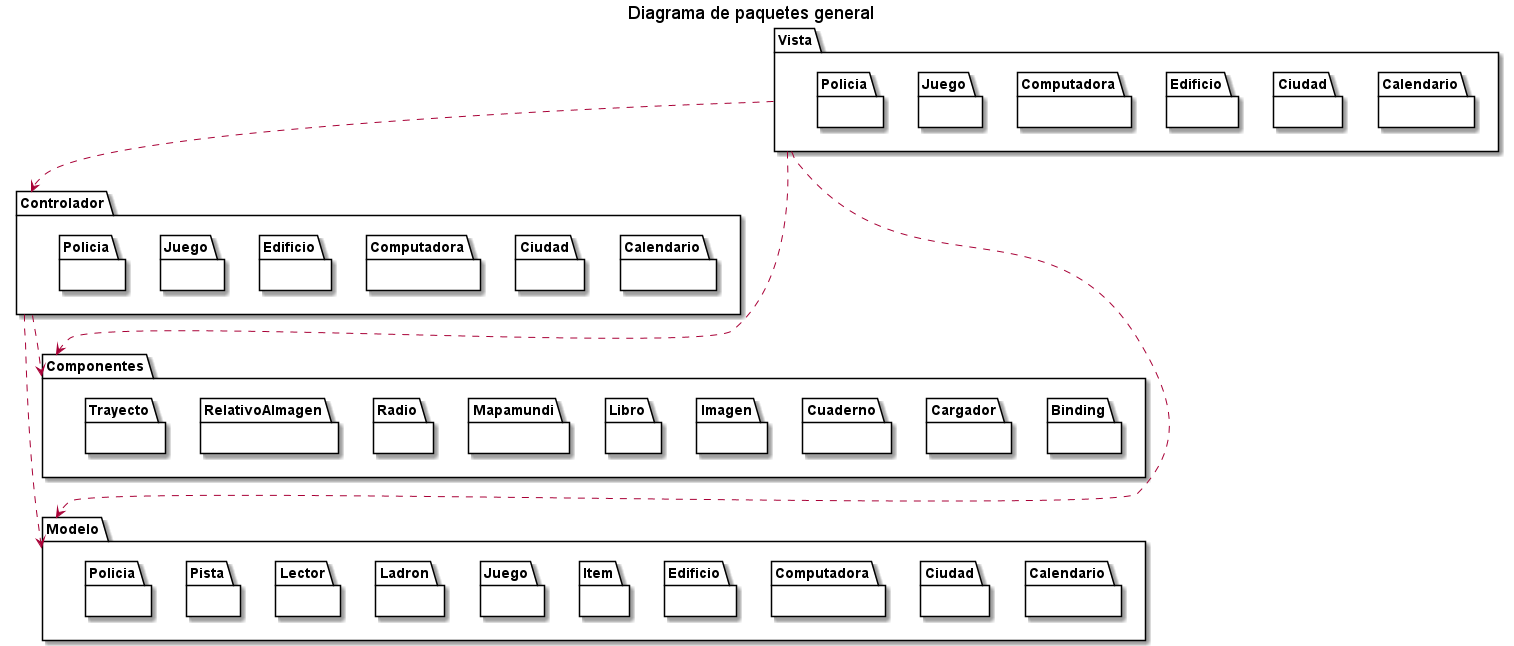

The diagram above was rendered by PlantUML. Its source (embedded in the PNG):
@startuml

title Diagrama de paquetes general

package "Vista" as GUI {
    package Calendario as VCalendario {}
    package Ciudad as VCiudad {}
    package Edificio as VEdificio {}
    package Computadora as VComputadora {}
    package Juego as VJuego {}
    package Policia as VPolicia {}
}
 
package "Controlador" {
    package Calendario as CCalendario {} 
    package Ciudad as CCiudad {}
    package Computadora as CComputadora {}
    package Edificio as CEdificio {}
    package Juego as CJuego {}
    package Policia as CPolicia {}
} 

package Modelo {
    package Calendario {}
    package Ciudad {}
    package Computadora {}
    package Edificio {}
    package Item {}
    package Juego {}
    package Ladron {}
    package Lector {}
    package Pista {}
    package Policia {}
} 

package "Componentes" {
    package Binding {}
    package Cargador {}
    package Cuaderno {}
    package Imagen {}
    package Libro {}
    package Mapamundi {}
    package Radio {}
    package RelativoAImagen {}
    package Trayecto {}
}
GUI .down.> Controlador
GUI .down.> Modelo
GUI .down.> Componentes
Controlador .down.> Modelo
Controlador .down.> Componentes

Componentes .[hidden]down.> Modelo

@enduml